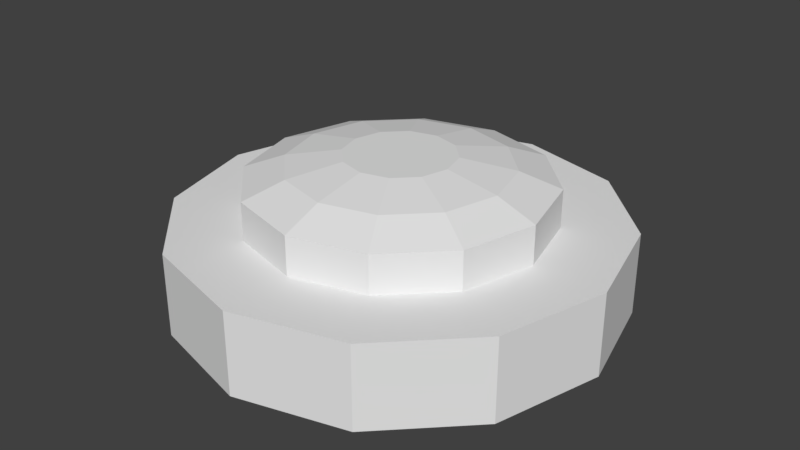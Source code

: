 # Source: Mission.blend  (saved by Blender 2.78.0; exported with 4.5.12 LTS)
import bpy
from mathutils import Matrix  # noqa: F401  (used for matrix-valued properties, if any)

bpy.ops.wm.read_factory_settings(use_empty=True)
scene = bpy.context.scene
scene.name = 'Scene'

# ---- collections
col_collection_1 = bpy.data.collections.new('Collection 1'); scene.collection.children.link(col_collection_1)

# ---- world
world_world = bpy.data.worlds.new('World'); scene.world = world_world
world_world.color = (0.05088, 0.05088, 0.05088)
world_world.use_sun_shadow = False
world_world.sun_shadow_jitter_overblur = 0.0
world_world.cycles.sampling_method = 'MANUAL'

# ---- meshes
me_circle_001 = bpy.data.meshes.new('Circle.001')
me_circle_001.from_pydata([(0.0, 1.0, 0.3519), (-0.5, 0.866, 0.3519), (-0.866, 0.5, 0.3519), (-1.0, -4.371e-08, 0.3519), (-0.866, -0.5, 0.3519), (-0.5, -0.866, 0.3519), (-1.51e-07, -1.0, 0.3519), (0.5, -0.866, 0.3519), (0.866, -0.5, 0.3519), (1.0, -4.649e-07, 0.3519), (0.866, 0.5, 0.3519), (0.5, 0.866, 0.3519), (0.0, 1.0, -0.02434), (-0.5, 0.866, -0.02434), (-0.866, 0.5, -0.02434), (-1.0, -4.371e-08, -0.02434), (-0.866, -0.5, -0.02434), (-0.5, -0.866, -0.02434), (-1.51e-07, -1.0, -0.02434), (0.5, -0.866, -0.02434), (0.866, -0.5, -0.02434), (1.0, -4.649e-07, -0.02434), (0.866, 0.5, -0.02434), (0.5, 0.866, -0.02434), (3.241e-09, 0.6737, 0.3519), (-0.3369, 0.5835, 0.3519), (-0.5835, 0.3369, 0.3519), (-0.6737, -7.483e-08, 0.3519), (-0.5835, -0.3369, 0.3519), (-0.3369, -0.5835, 0.3519), (-9.849e-08, -0.6737, 0.3519), (0.3369, -0.5835, 0.3519), (0.5835, -0.3369, 0.3519), (0.6737, -3.586e-07, 0.3519), (0.5835, 0.3369, 0.3519), (0.3369, 0.5835, 0.3519)], [], [(5, 4, 16, 17), (0, 11, 23, 12), (2, 1, 13, 14), (9, 8, 20, 21), (6, 5, 17, 18), (3, 2, 14, 15), (10, 9, 21, 22), (7, 6, 18, 19), (4, 3, 15, 16), (11, 10, 22, 23), (1, 0, 12, 13), (8, 7, 19, 20), (4, 5, 29, 28), (11, 0, 24, 35), (1, 2, 26, 25), (8, 9, 33, 32), (5, 6, 30, 29), (2, 3, 27, 26), (9, 10, 34, 33), (6, 7, 31, 30), (3, 4, 28, 27), (10, 11, 35, 34), (0, 1, 25, 24), (7, 8, 32, 31)])
_ca = me_circle_001.color_attributes.new('Col', 'BYTE_COLOR', 'CORNER')
_ca.data.foreach_set('color', [0.2232, 0.2307, 0.2747, 1.0, 0.2232, 0.2307, 0.2747, 1.0, 0.2232, 0.2307, 0.2747, 1.0, 0.2232, 0.2307, 0.2747, 1.0, 0.2232, 0.2307, 0.2747, 1.0, 0.2232, 0.2307, 0.2747, 1.0, 0.2232, 0.2307, 0.2747, 1.0, 0.2232, 0.2307, 0.2747, 1.0, 0.2232, 0.2307, 0.2747, 1.0, 0.2232, 0.2307, 0.2747, 1.0, 0.2232, 0.2307, 0.2747, 1.0, 0.2232, 0.2307, 0.2747, 1.0, 0.2232, 0.2307, 0.2747, 1.0, 0.2232, 0.2307, 0.2747, 1.0, 0.2232, 0.2307, 0.2747, 1.0, 0.2232, 0.2307, 0.2747, 1.0, 0.2232, 0.2307, 0.2747, 1.0, 0.2232, 0.2307, 0.2747, 1.0, 0.2232, 0.2307, 0.2747, 1.0, 0.2232, 0.2307, 0.2747, 1.0, 0.2232, 0.2307, 0.2747, 1.0, 0.2232, 0.2307, 0.2747, 1.0, 0.2232, 0.2307, 0.2747, 1.0, 0.2232, 0.2307, 0.2747, 1.0, 0.2232, 0.2307, 0.2747, 1.0, 0.2232, 0.2307, 0.2747, 1.0, 0.2232, 0.2307, 0.2747, 1.0, 0.2307, 0.2384, 0.2831, 1.0, 0.2232, 0.2307, 0.2747, 1.0, 0.2232, 0.2307, 0.2747, 1.0, 0.2232, 0.2307, 0.2747, 1.0, 0.2232, 0.2307, 0.2747, 1.0, 0.2232, 0.2307, 0.2747, 1.0, 0.2232, 0.2307, 0.2747, 1.0, 0.2232, 0.2307, 0.2747, 1.0, 0.2232, 0.2307, 0.2747, 1.0, 0.2462, 0.2542, 0.2961, 1.0, 0.2232, 0.2307, 0.2747, 1.0, 0.2307, 0.2384, 0.2831, 1.0, 0.2232, 0.2307, 0.2747, 1.0, 0.2232, 0.2307, 0.2747, 1.0, 0.2232, 0.2307, 0.2747, 1.0, 0.2232, 0.2307, 0.2747, 1.0, 0.2232, 0.2307, 0.2747, 1.0, 0.2232, 0.2307, 0.2747, 1.0, 0.2232, 0.2307, 0.2747, 1.0, 0.2232, 0.2307, 0.2747, 1.0, 0.2232, 0.2307, 0.2747, 1.0, 0.2232, 0.2307, 0.2747, 1.0, 0.2232, 0.2307, 0.2747, 1.0, 0.2232, 0.2307, 0.2747, 1.0, 0.2232, 0.2307, 0.2747, 1.0, 0.2232, 0.2307, 0.2747, 1.0, 0.2232, 0.2307, 0.2747, 1.0, 0.2232, 0.2307, 0.2747, 1.0, 0.2232, 0.2307, 0.2747, 1.0, 0.2232, 0.2307, 0.2747, 1.0, 0.2232, 0.2307, 0.2747, 1.0, 0.2232, 0.2307, 0.2747, 1.0, 0.2232, 0.2307, 0.2747, 1.0, 0.2232, 0.2307, 0.2747, 1.0, 0.2232, 0.2307, 0.2747, 1.0, 0.2232, 0.2307, 0.2747, 1.0, 0.2232, 0.2307, 0.2747, 1.0, 0.2232, 0.2307, 0.2747, 1.0, 0.2232, 0.2307, 0.2747, 1.0, 0.2232, 0.2307, 0.2747, 1.0, 0.2232, 0.2307, 0.2747, 1.0, 0.2232, 0.2307, 0.2747, 1.0, 0.2232, 0.2307, 0.2747, 1.0, 0.2232, 0.2307, 0.2747, 1.0, 0.2232, 0.2307, 0.2747, 1.0, 0.2232, 0.2307, 0.2747, 1.0, 0.2232, 0.2307, 0.2747, 1.0, 0.2232, 0.2307, 0.2747, 1.0, 0.2232, 0.2307, 0.2747, 1.0, 0.2232, 0.2307, 0.2747, 1.0, 0.2232, 0.2307, 0.2747, 1.0, 0.2232, 0.2307, 0.2747, 1.0, 0.2232, 0.2307, 0.2747, 1.0, 0.2232, 0.2307, 0.2747, 1.0, 0.2232, 0.2307, 0.2747, 1.0, 0.2232, 0.2307, 0.2747, 1.0, 0.2232, 0.2307, 0.2747, 1.0, 0.2232, 0.2307, 0.2747, 1.0, 0.2232, 0.2307, 0.2747, 1.0, 0.2232, 0.2307, 0.2747, 1.0, 0.2232, 0.2307, 0.2747, 1.0, 0.2232, 0.2307, 0.2747, 1.0, 0.2232, 0.2307, 0.2747, 1.0, 0.2232, 0.2307, 0.2747, 1.0, 0.2232, 0.2307, 0.2747, 1.0, 0.2232, 0.2307, 0.2747, 1.0, 0.2232, 0.2307, 0.2747, 1.0, 0.2232, 0.2307, 0.2747, 1.0, 0.2232, 0.2307, 0.2747, 1.0])
me_circle_001.use_remesh_preserve_volume = False
me_circle_001.use_remesh_preserve_attributes = False
me_circle_001.use_mirror_vertex_groups = False
me_circle_001.update()
me_circle = bpy.data.meshes.new('Circle')
me_circle.from_pydata([(3.241e-09, 0.6737, 0.3519), (-0.3369, 0.5835, 0.3519), (-0.5835, 0.3369, 0.3519), (-0.6737, -7.483e-08, 0.3519), (-0.5835, -0.3369, 0.3519), (-0.3369, -0.5835, 0.3519), (-9.849e-08, -0.6737, 0.3519), (0.3369, -0.5835, 0.3519), (0.5835, -0.3369, 0.3519), (0.6737, -3.586e-07, 0.3519), (0.5835, 0.3369, 0.3519), (0.3369, 0.5835, 0.3519), (3.241e-09, 0.6737, 0.527), (-0.3369, 0.5835, 0.527), (-0.5835, 0.3369, 0.527), (-0.6737, -7.483e-08, 0.527), (-0.5835, -0.3369, 0.527), (-0.3369, -0.5835, 0.527), (-9.849e-08, -0.6737, 0.527), (0.3369, -0.5835, 0.527), (0.5835, -0.3369, 0.527), (0.6737, -3.586e-07, 0.527), (0.5835, 0.3369, 0.527), (0.3369, 0.5835, 0.527), (5.858e-09, 0.4907, 0.5953), (-0.2454, 0.425, 0.5953), (-0.425, 0.2454, 0.5953), (-0.4907, -9.622e-08, 0.5953), (-0.425, -0.2454, 0.5953), (-0.2454, -0.425, 0.5953), (-6.824e-08, -0.4907, 0.5953), (0.2454, -0.425, 0.5953), (0.425, -0.2454, 0.5953), (0.4907, -3.029e-07, 0.5953), (0.425, 0.2454, 0.5953), (0.2454, 0.425, 0.5953), (4.707e-10, 0.2465, 0.6368), (-0.1233, 0.2135, 0.6368), (-0.2135, 0.1233, 0.6368), (-0.2465, -1.25e-07, 0.6368), (-0.2135, -0.1233, 0.6368), (-0.1233, -0.2135, 0.6368), (-3.675e-08, -0.2465, 0.6368), (0.1233, -0.2135, 0.6368), (0.2135, -0.1233, 0.6368), (0.2465, -2.288e-07, 0.6368), (0.2135, 0.1233, 0.6368), (0.1233, 0.2135, 0.6368)], [], [(2, 3, 15, 14), (9, 10, 22, 21), (6, 7, 19, 18), (3, 4, 16, 15), (10, 11, 23, 22), (0, 1, 13, 12), (7, 8, 20, 19), (4, 5, 17, 16), (11, 0, 12, 23), (1, 2, 14, 13), (8, 9, 21, 20), (5, 6, 18, 17), (17, 18, 30, 29), (14, 15, 27, 26), (21, 22, 34, 33), (18, 19, 31, 30), (15, 16, 28, 27), (22, 23, 35, 34), (12, 13, 25, 24), (19, 20, 32, 31), (16, 17, 29, 28), (23, 12, 24, 35), (13, 14, 26, 25), (20, 21, 33, 32), (29, 30, 42, 41), (26, 27, 39, 38), (33, 34, 46, 45), (30, 31, 43, 42), (27, 28, 40, 39), (34, 35, 47, 46), (24, 25, 37, 36), (31, 32, 44, 43), (28, 29, 41, 40), (35, 24, 36, 47), (25, 26, 38, 37), (32, 33, 45, 44), (37, 38, 39, 40, 41, 42, 43, 44, 45, 46, 47, 36)])
_ca = me_circle.color_attributes.new('Col', 'BYTE_COLOR', 'CORNER')
_ca.data.foreach_set('color', [0.7991, 0.8388, 1.0, 1.0, 0.7991, 0.8388, 1.0, 1.0, 0.7991, 0.8388, 1.0, 1.0, 0.7991, 0.8388, 1.0, 1.0, 0.7991, 0.8388, 1.0, 1.0, 0.7991, 0.8388, 1.0, 1.0, 0.8148, 0.855, 1.0, 1.0, 0.7991, 0.8388, 1.0, 1.0, 0.7991, 0.8388, 1.0, 1.0, 0.7991, 0.8388, 1.0, 1.0, 0.7991, 0.8388, 1.0, 1.0, 0.7991, 0.8388, 1.0, 1.0, 0.7991, 0.8388, 1.0, 1.0, 0.7991, 0.8388, 1.0, 1.0, 0.7991, 0.8388, 1.0, 1.0, 0.7991, 0.8388, 1.0, 1.0, 0.7991, 0.8388, 1.0, 1.0, 0.7991, 0.8388, 1.0, 1.0, 0.7991, 0.8388, 1.0, 1.0, 0.7991, 0.8388, 1.0, 1.0, 0.7991, 0.8388, 1.0, 1.0, 0.7991, 0.8388, 1.0, 1.0, 0.7991, 0.8388, 1.0, 1.0, 0.7991, 0.8388, 1.0, 1.0, 0.7991, 0.8388, 1.0, 1.0, 0.7991, 0.8388, 1.0, 1.0, 0.7991, 0.8388, 1.0, 1.0, 0.7991, 0.8388, 1.0, 1.0, 0.7991, 0.8388, 1.0, 1.0, 0.7991, 0.8388, 1.0, 1.0, 0.7991, 0.8388, 1.0, 1.0, 0.7991, 0.8388, 1.0, 1.0, 0.7991, 0.8388, 1.0, 1.0, 0.7991, 0.8388, 1.0, 1.0, 0.7991, 0.8388, 1.0, 1.0, 0.7991, 0.8388, 1.0, 1.0, 0.7991, 0.8388, 1.0, 1.0, 0.7991, 0.8388, 1.0, 1.0, 0.7991, 0.8388, 1.0, 1.0, 0.7991, 0.8388, 1.0, 1.0, 0.7991, 0.8388, 1.0, 1.0, 0.7991, 0.8388, 1.0, 1.0, 0.7991, 0.8388, 1.0, 1.0, 0.7991, 0.8388, 1.0, 1.0, 0.7991, 0.8388, 1.0, 1.0, 0.7991, 0.8388, 1.0, 1.0, 0.7991, 0.8388, 1.0, 1.0, 0.7991, 0.8388, 1.0, 1.0, 0.7991, 0.8388, 1.0, 1.0, 0.7991, 0.8388, 1.0, 1.0, 0.7991, 0.8388, 1.0, 1.0, 0.7991, 0.8388, 1.0, 1.0, 0.7991, 0.8388, 1.0, 1.0, 0.7991, 0.8388, 1.0, 1.0, 0.7991, 0.8388, 1.0, 1.0, 0.7991, 0.8388, 1.0, 1.0, 0.7991, 0.8388, 1.0, 1.0, 0.7991, 0.8388, 1.0, 1.0, 0.7991, 0.8388, 1.0, 1.0, 0.7991, 0.8388, 1.0, 1.0, 0.7991, 0.8388, 1.0, 1.0, 0.7991, 0.8388, 1.0, 1.0, 0.7991, 0.8388, 1.0, 1.0, 0.7991, 0.8388, 1.0, 1.0, 0.7991, 0.8388, 1.0, 1.0, 0.7991, 0.8388, 1.0, 1.0, 0.7991, 0.8388, 1.0, 1.0, 0.7991, 0.8388, 1.0, 1.0, 0.7991, 0.8388, 1.0, 1.0, 0.7991, 0.8388, 1.0, 1.0, 0.7991, 0.8388, 1.0, 1.0, 0.7991, 0.8388, 1.0, 1.0, 0.7991, 0.8388, 1.0, 1.0, 0.7991, 0.8388, 1.0, 1.0, 0.7991, 0.8388, 1.0, 1.0, 0.7991, 0.8388, 1.0, 1.0, 0.7991, 0.8388, 1.0, 1.0, 0.7991, 0.8388, 1.0, 1.0, 0.7991, 0.8388, 1.0, 1.0, 0.7991, 0.8388, 1.0, 1.0, 0.7991, 0.8388, 1.0, 1.0, 0.7991, 0.8388, 1.0, 1.0, 0.7991, 0.8388, 1.0, 1.0, 0.7991, 0.8388, 1.0, 1.0, 0.7991, 0.8388, 1.0, 1.0, 0.7991, 0.8388, 1.0, 1.0, 0.7991, 0.8388, 1.0, 1.0, 0.7991, 0.8388, 1.0, 1.0, 0.7991, 0.8388, 1.0, 1.0, 0.7991, 0.8388, 1.0, 1.0, 0.7991, 0.8388, 1.0, 1.0, 0.7991, 0.8388, 1.0, 1.0, 0.7991, 0.8388, 1.0, 1.0, 0.7991, 0.8388, 1.0, 1.0, 0.7991, 0.8388, 1.0, 1.0, 0.7991, 0.8388, 1.0, 1.0, 0.7991, 0.8388, 1.0, 1.0, 0.7991, 0.8388, 1.0, 1.0, 0.7991, 0.8388, 1.0, 1.0, 0.7991, 0.8388, 1.0, 1.0, 0.7991, 0.8388, 1.0, 1.0, 0.7991, 0.8388, 1.0, 1.0, 0.7991, 0.8388, 1.0, 1.0, 0.7991, 0.8388, 1.0, 1.0, 0.7991, 0.8388, 1.0, 1.0, 0.7991, 0.8388, 1.0, 1.0, 0.7991, 0.8388, 1.0, 1.0, 0.7991, 0.8388, 1.0, 1.0, 0.7991, 0.8388, 1.0, 1.0, 0.7991, 0.8388, 1.0, 1.0, 0.7991, 0.8388, 1.0, 1.0, 0.7991, 0.8388, 1.0, 1.0, 0.7991, 0.8388, 1.0, 1.0, 0.7991, 0.8388, 1.0, 1.0, 0.7991, 0.8388, 1.0, 1.0, 0.7991, 0.8388, 1.0, 1.0, 0.7991, 0.8388, 1.0, 1.0, 0.7991, 0.8388, 1.0, 1.0, 0.7991, 0.8388, 1.0, 1.0, 0.7991, 0.8388, 1.0, 1.0, 0.7991, 0.8388, 1.0, 1.0, 0.7991, 0.8388, 1.0, 1.0, 0.7991, 0.8388, 1.0, 1.0, 0.7991, 0.8388, 1.0, 1.0, 0.7991, 0.8388, 1.0, 1.0, 0.7991, 0.8388, 1.0, 1.0, 0.7991, 0.8388, 1.0, 1.0, 0.7991, 0.8388, 1.0, 1.0, 0.7991, 0.8388, 1.0, 1.0, 0.7991, 0.8388, 1.0, 1.0, 0.7991, 0.8388, 1.0, 1.0, 0.7991, 0.8388, 1.0, 1.0, 0.7991, 0.8388, 1.0, 1.0, 0.7991, 0.8388, 1.0, 1.0, 0.7991, 0.8388, 1.0, 1.0, 0.7991, 0.8388, 1.0, 1.0, 0.7991, 0.8388, 1.0, 1.0, 0.7991, 0.8388, 1.0, 1.0, 0.7991, 0.8388, 1.0, 1.0, 0.7991, 0.8388, 1.0, 1.0, 0.7991, 0.8388, 1.0, 1.0, 0.7991, 0.8388, 1.0, 1.0, 0.7991, 0.8388, 1.0, 1.0, 0.7991, 0.8388, 1.0, 1.0, 0.7991, 0.8388, 1.0, 1.0, 0.7991, 0.8388, 1.0, 1.0, 0.7991, 0.8388, 1.0, 1.0, 0.7991, 0.8388, 1.0, 1.0, 0.7991, 0.8388, 1.0, 1.0, 0.7991, 0.8388, 1.0, 1.0, 0.7991, 0.8388, 1.0, 1.0, 0.7991, 0.8388, 1.0, 1.0, 0.7991, 0.8388, 1.0, 1.0, 0.7991, 0.8388, 1.0, 1.0, 0.7991, 0.8388, 1.0, 1.0, 0.7991, 0.8388, 1.0, 1.0])
me_circle.use_remesh_preserve_volume = False
me_circle.use_remesh_preserve_attributes = False
me_circle.use_mirror_vertex_groups = False
me_circle.update()

# ---- objects
ob_circle_001 = bpy.data.objects.new('Circle.001', me_circle_001)
ob_circle = bpy.data.objects.new('Circle', me_circle)

# ---- transforms, parenting, visibility, modifiers, constraints
ob_circle_001.location = (0.0, 0.0, 0.0)
ob_circle_001.lineart.crease_threshold = 0.0
ob_circle.location = (0.0, 0.0, 0.0)
ob_circle.lineart.crease_threshold = 0.0

# ---- collection membership
col_collection_1.objects.link(ob_circle_001)
col_collection_1.objects.link(ob_circle)

# ---- scene / render settings (as saved in the file)
scene.frame_start = 1; scene.frame_end = 250; scene.frame_set(1)
scene.render.engine = 'BLENDER_EEVEE_NEXT'
scene.render.resolution_percentage = 50
scene.render.dither_intensity = 0.0
scene.cycles.use_denoising = False
scene.cycles.samples = 128
scene.cycles.sampling_pattern = 'TABULATED_SOBOL'
scene.cycles.light_sampling_threshold = 0.0
scene.cycles.use_adaptive_sampling = False
scene.cycles.use_light_tree = False
scene.cycles.blur_glossy = 0.0
scene.cycles.sample_clamp_indirect = 0.0
scene.view_settings.view_transform = 'Standard'
bpy.context.view_layer.update()

# ---- added for rendering (the .blend has no active camera and no usable light): camera, sun
cam_auto = bpy.data.cameras.new('AutoCamera')
cam_auto.lens = 50.0
cam_auto.sensor_width = 36.0
cam_auto.clip_end = 1000.0
ob_auto_camera = bpy.data.objects.new('AutoCamera', cam_auto)
scene.collection.objects.link(ob_auto_camera)
ob_auto_camera.location = (2.68748, -3.22497, 2.45623)
ob_auto_camera.rotation_euler = (1.09748, -7.21219e-08, 0.694738)
scene.camera = ob_auto_camera
light_auto_sun = bpy.data.lights.new('AutoSun', 'SUN')
light_auto_sun.energy = 3.0
light_auto_sun.angle = 0.0523599
ob_auto_sun = bpy.data.objects.new('AutoSun', light_auto_sun)
scene.collection.objects.link(ob_auto_sun)
ob_auto_sun.rotation_euler = (0.872665, 0.174533, 0.523599)
bpy.context.view_layer.update()
